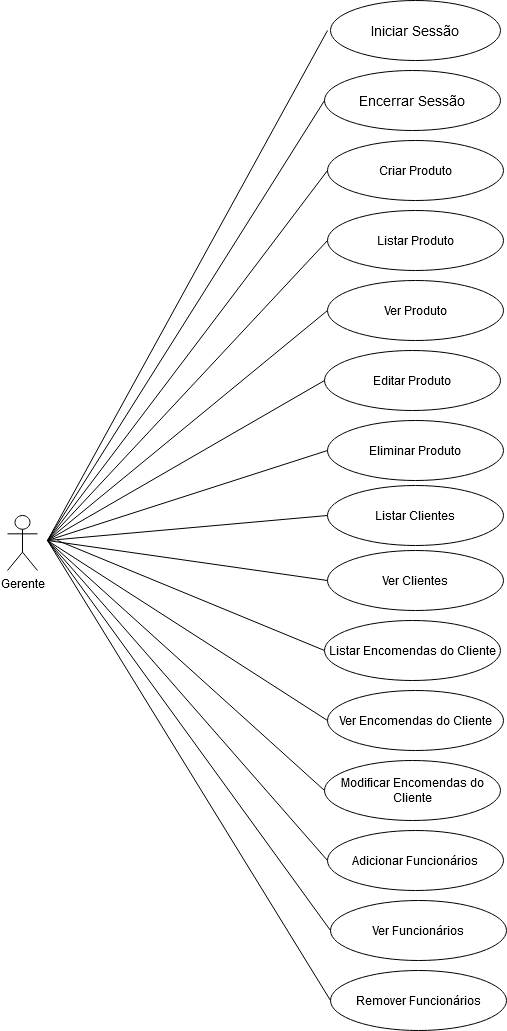

The diagram above was exported from draw.io. Its source (the exported page's mxGraphModel, read from the mxfile embedded in the PNG):
<mxGraphModel dx="2049" dy="1106" grid="1" gridSize="10" guides="1" tooltips="1" connect="1" arrows="1" fold="1" page="1" pageScale="1" pageWidth="827" pageHeight="1169" math="0" shadow="0">
  <root>
    <mxCell id="0" />
    <mxCell id="1" parent="0" />
    <mxCell id="F5LolsfLSJLDMr82KRO7-1" value="Gerente" style="shape=umlActor;verticalLabelPosition=bottom;verticalAlign=top;html=1;outlineConnect=0;" parent="1" vertex="1">
      <mxGeometry x="100" y="555" width="30" height="55" as="geometry" />
    </mxCell>
    <mxCell id="F5LolsfLSJLDMr82KRO7-5" value="&lt;font style=&quot;font-size: 14px;&quot;&gt;Iniciar Sessão&lt;/font&gt;" style="ellipse;whiteSpace=wrap;html=1;" parent="1" vertex="1">
      <mxGeometry x="423" y="40" width="170" height="60" as="geometry" />
    </mxCell>
    <mxCell id="F5LolsfLSJLDMr82KRO7-6" value="&lt;font style=&quot;font-size: 14px;&quot;&gt;Encerrar Sessão&lt;/font&gt;" style="ellipse;whiteSpace=wrap;html=1;" parent="1" vertex="1">
      <mxGeometry x="417" y="110" width="176" height="60" as="geometry" />
    </mxCell>
    <mxCell id="F5LolsfLSJLDMr82KRO7-7" value="Criar Produto" style="ellipse;whiteSpace=wrap;html=1;" parent="1" vertex="1">
      <mxGeometry x="420" y="180" width="176" height="60" as="geometry" />
    </mxCell>
    <mxCell id="F5LolsfLSJLDMr82KRO7-12" value="Listar Produto" style="ellipse;whiteSpace=wrap;html=1;" parent="1" vertex="1">
      <mxGeometry x="420" y="250" width="176" height="60" as="geometry" />
    </mxCell>
    <mxCell id="F5LolsfLSJLDMr82KRO7-13" value="Ver Produto" style="ellipse;whiteSpace=wrap;html=1;" parent="1" vertex="1">
      <mxGeometry x="420" y="320" width="176" height="60" as="geometry" />
    </mxCell>
    <mxCell id="F5LolsfLSJLDMr82KRO7-14" value="Editar Produto" style="ellipse;whiteSpace=wrap;html=1;" parent="1" vertex="1">
      <mxGeometry x="417" y="390" width="176" height="60" as="geometry" />
    </mxCell>
    <mxCell id="F5LolsfLSJLDMr82KRO7-15" value="Eliminar Produto" style="ellipse;whiteSpace=wrap;html=1;" parent="1" vertex="1">
      <mxGeometry x="420" y="460" width="176" height="60" as="geometry" />
    </mxCell>
    <mxCell id="F5LolsfLSJLDMr82KRO7-16" value="Listar Clientes" style="ellipse;whiteSpace=wrap;html=1;" parent="1" vertex="1">
      <mxGeometry x="420" y="525" width="176" height="60" as="geometry" />
    </mxCell>
    <mxCell id="F5LolsfLSJLDMr82KRO7-17" value="Ver Clientes" style="ellipse;whiteSpace=wrap;html=1;" parent="1" vertex="1">
      <mxGeometry x="420" y="590" width="176" height="60" as="geometry" />
    </mxCell>
    <mxCell id="F5LolsfLSJLDMr82KRO7-18" value="Listar Encomendas do Cliente" style="ellipse;whiteSpace=wrap;html=1;" parent="1" vertex="1">
      <mxGeometry x="417" y="660" width="176" height="60" as="geometry" />
    </mxCell>
    <mxCell id="F5LolsfLSJLDMr82KRO7-19" value="Modificar Encomendas do Cliente" style="ellipse;whiteSpace=wrap;html=1;" parent="1" vertex="1">
      <mxGeometry x="417" y="800" width="176" height="60" as="geometry" />
    </mxCell>
    <mxCell id="F5LolsfLSJLDMr82KRO7-20" value="Ver Encomendas do Cliente" style="ellipse;whiteSpace=wrap;html=1;" parent="1" vertex="1">
      <mxGeometry x="420" y="730" width="176" height="60" as="geometry" />
    </mxCell>
    <mxCell id="F5LolsfLSJLDMr82KRO7-21" value="Adicionar Funcionários" style="ellipse;whiteSpace=wrap;html=1;" parent="1" vertex="1">
      <mxGeometry x="420" y="870" width="176" height="60" as="geometry" />
    </mxCell>
    <mxCell id="F5LolsfLSJLDMr82KRO7-22" value="Remover Funcionários" style="ellipse;whiteSpace=wrap;html=1;" parent="1" vertex="1">
      <mxGeometry x="423" y="1010" width="176" height="60" as="geometry" />
    </mxCell>
    <mxCell id="F5LolsfLSJLDMr82KRO7-23" value="Ver Funcionários" style="ellipse;whiteSpace=wrap;html=1;" parent="1" vertex="1">
      <mxGeometry x="423" y="940" width="176" height="60" as="geometry" />
    </mxCell>
    <mxCell id="F5LolsfLSJLDMr82KRO7-29" value="" style="endArrow=none;html=1;rounded=0;" parent="1" edge="1">
      <mxGeometry width="50" height="50" relative="1" as="geometry">
        <mxPoint x="140" y="580" as="sourcePoint" />
        <mxPoint x="420" y="70" as="targetPoint" />
      </mxGeometry>
    </mxCell>
    <mxCell id="F5LolsfLSJLDMr82KRO7-30" value="" style="endArrow=none;html=1;rounded=0;entryX=0;entryY=0.5;entryDx=0;entryDy=0;exitX=0;exitY=0.5;exitDx=0;exitDy=0;" parent="1" source="F5LolsfLSJLDMr82KRO7-7" target="F5LolsfLSJLDMr82KRO7-6" edge="1">
      <mxGeometry width="50" height="50" relative="1" as="geometry">
        <mxPoint x="390" y="380" as="sourcePoint" />
        <mxPoint x="440" y="330" as="targetPoint" />
        <Array as="points">
          <mxPoint x="140" y="580" />
        </Array>
      </mxGeometry>
    </mxCell>
    <mxCell id="F5LolsfLSJLDMr82KRO7-31" value="" style="endArrow=none;html=1;rounded=0;entryX=0;entryY=0.5;entryDx=0;entryDy=0;" parent="1" target="F5LolsfLSJLDMr82KRO7-12" edge="1">
      <mxGeometry width="50" height="50" relative="1" as="geometry">
        <mxPoint x="140" y="580" as="sourcePoint" />
        <mxPoint x="440" y="330" as="targetPoint" />
      </mxGeometry>
    </mxCell>
    <mxCell id="F5LolsfLSJLDMr82KRO7-32" value="" style="endArrow=none;html=1;rounded=0;entryX=0;entryY=0.5;entryDx=0;entryDy=0;" parent="1" target="F5LolsfLSJLDMr82KRO7-13" edge="1">
      <mxGeometry width="50" height="50" relative="1" as="geometry">
        <mxPoint x="140" y="580" as="sourcePoint" />
        <mxPoint x="440" y="330" as="targetPoint" />
      </mxGeometry>
    </mxCell>
    <mxCell id="F5LolsfLSJLDMr82KRO7-33" value="" style="endArrow=none;html=1;rounded=0;entryX=0;entryY=0.5;entryDx=0;entryDy=0;" parent="1" target="F5LolsfLSJLDMr82KRO7-14" edge="1">
      <mxGeometry width="50" height="50" relative="1" as="geometry">
        <mxPoint x="140" y="580" as="sourcePoint" />
        <mxPoint x="440" y="620" as="targetPoint" />
      </mxGeometry>
    </mxCell>
    <mxCell id="F5LolsfLSJLDMr82KRO7-34" value="" style="endArrow=none;html=1;rounded=0;entryX=0;entryY=0.5;entryDx=0;entryDy=0;" parent="1" target="F5LolsfLSJLDMr82KRO7-15" edge="1">
      <mxGeometry width="50" height="50" relative="1" as="geometry">
        <mxPoint x="140" y="580" as="sourcePoint" />
        <mxPoint x="427" y="430" as="targetPoint" />
      </mxGeometry>
    </mxCell>
    <mxCell id="F5LolsfLSJLDMr82KRO7-35" value="" style="endArrow=none;html=1;rounded=0;entryX=0;entryY=0.5;entryDx=0;entryDy=0;" parent="1" target="F5LolsfLSJLDMr82KRO7-16" edge="1">
      <mxGeometry width="50" height="50" relative="1" as="geometry">
        <mxPoint x="140" y="580" as="sourcePoint" />
        <mxPoint x="410" y="560" as="targetPoint" />
      </mxGeometry>
    </mxCell>
    <mxCell id="F5LolsfLSJLDMr82KRO7-36" value="" style="endArrow=none;html=1;rounded=0;entryX=0;entryY=0.5;entryDx=0;entryDy=0;" parent="1" target="F5LolsfLSJLDMr82KRO7-17" edge="1">
      <mxGeometry width="50" height="50" relative="1" as="geometry">
        <mxPoint x="140" y="580" as="sourcePoint" />
        <mxPoint x="447" y="450" as="targetPoint" />
      </mxGeometry>
    </mxCell>
    <mxCell id="F5LolsfLSJLDMr82KRO7-37" value="" style="endArrow=none;html=1;rounded=0;entryX=0;entryY=0.5;entryDx=0;entryDy=0;" parent="1" target="F5LolsfLSJLDMr82KRO7-18" edge="1">
      <mxGeometry width="50" height="50" relative="1" as="geometry">
        <mxPoint x="150" y="580" as="sourcePoint" />
        <mxPoint x="457" y="460" as="targetPoint" />
      </mxGeometry>
    </mxCell>
    <mxCell id="F5LolsfLSJLDMr82KRO7-38" value="" style="endArrow=none;html=1;rounded=0;entryX=0;entryY=0.5;entryDx=0;entryDy=0;" parent="1" target="F5LolsfLSJLDMr82KRO7-20" edge="1">
      <mxGeometry width="50" height="50" relative="1" as="geometry">
        <mxPoint x="140" y="580" as="sourcePoint" />
        <mxPoint x="467" y="470" as="targetPoint" />
      </mxGeometry>
    </mxCell>
    <mxCell id="F5LolsfLSJLDMr82KRO7-40" value="" style="endArrow=none;html=1;rounded=0;entryX=0;entryY=0.5;entryDx=0;entryDy=0;" parent="1" target="F5LolsfLSJLDMr82KRO7-21" edge="1">
      <mxGeometry width="50" height="50" relative="1" as="geometry">
        <mxPoint x="140" y="580" as="sourcePoint" />
        <mxPoint x="487" y="490" as="targetPoint" />
      </mxGeometry>
    </mxCell>
    <mxCell id="F5LolsfLSJLDMr82KRO7-41" value="" style="endArrow=none;html=1;rounded=0;entryX=0;entryY=0.5;entryDx=0;entryDy=0;" parent="1" target="F5LolsfLSJLDMr82KRO7-19" edge="1">
      <mxGeometry width="50" height="50" relative="1" as="geometry">
        <mxPoint x="140" y="580" as="sourcePoint" />
        <mxPoint x="440" y="820" as="targetPoint" />
      </mxGeometry>
    </mxCell>
    <mxCell id="F5LolsfLSJLDMr82KRO7-42" value="" style="endArrow=none;html=1;rounded=0;entryX=0;entryY=0.5;entryDx=0;entryDy=0;" parent="1" target="F5LolsfLSJLDMr82KRO7-23" edge="1">
      <mxGeometry width="50" height="50" relative="1" as="geometry">
        <mxPoint x="140" y="580" as="sourcePoint" />
        <mxPoint x="440" y="820" as="targetPoint" />
      </mxGeometry>
    </mxCell>
    <mxCell id="F5LolsfLSJLDMr82KRO7-43" value="" style="endArrow=none;html=1;rounded=0;entryX=0;entryY=0.5;entryDx=0;entryDy=0;" parent="1" target="F5LolsfLSJLDMr82KRO7-22" edge="1">
      <mxGeometry width="50" height="50" relative="1" as="geometry">
        <mxPoint x="140" y="580" as="sourcePoint" />
        <mxPoint x="440" y="820" as="targetPoint" />
      </mxGeometry>
    </mxCell>
  </root>
</mxGraphModel>